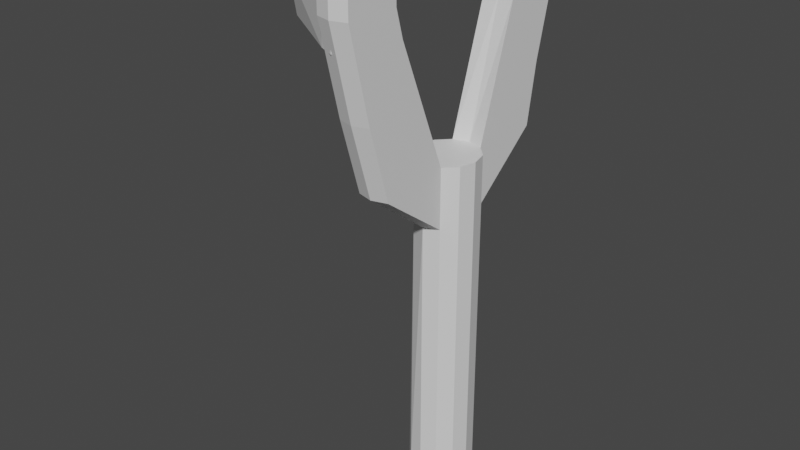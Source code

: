 # Source: SLINGSHOT.blend  (saved by Blender 3.2.14; exported with 4.5.12 LTS)
import bpy
from mathutils import Matrix  # noqa: F401  (used for matrix-valued properties, if any)

bpy.ops.wm.read_factory_settings(use_empty=True)
scene = bpy.context.scene
scene.name = 'Scene'

# ---- collections
col_collection = bpy.data.collections.new('Collection'); scene.collection.children.link(col_collection)

# ---- materials (node trees are filled in below, after node groups)
mat_slingshot = bpy.data.materials.new('SLINGSHOT')
mat_slingshot.use_transparent_shadow = False
mat_slingshot1 = bpy.data.materials.new('SLINGSHOT1')
mat_slingshot1.use_transparent_shadow = False
mat_rubber = bpy.data.materials.new('RUBBER')
mat_rubber.use_transparent_shadow = False

# ---- material node trees
mat_slingshot.use_nodes = True; mat_slingshot.node_tree.nodes.clear()
_N = mat_slingshot.node_tree.nodes; _L = mat_slingshot.node_tree.links
n0 = _N.new('ShaderNodeBsdfPrincipled'); n0.name = 'Principled BSDF'; n0.location = (10, 300)
n0.distribution = 'GGX'
n0.subsurface_method = 'RANDOM_WALK_SKIN'
n0.inputs[3].default_value = 1.45
n0.inputs[27].default_value = (0.0, 0.0, 0.0, 1.0)
n0.inputs[28].default_value = 1.0
n1 = _N.new('ShaderNodeOutputMaterial'); n1.name = 'Material Output'; n1.location = (300, 300)
_L.new(n0.outputs[0], n1.inputs[0])
n1.is_active_output = True
mat_slingshot1.use_nodes = True; mat_slingshot1.node_tree.nodes.clear()
_N = mat_slingshot1.node_tree.nodes; _L = mat_slingshot1.node_tree.links
n0 = _N.new('ShaderNodeBsdfPrincipled'); n0.name = 'Principled BSDF'; n0.location = (10, 300)
n0.distribution = 'GGX'
n0.subsurface_method = 'RANDOM_WALK_SKIN'
n0.inputs[3].default_value = 1.45
n0.inputs[27].default_value = (0.0, 0.0, 0.0, 1.0)
n0.inputs[28].default_value = 1.0
n1 = _N.new('ShaderNodeOutputMaterial'); n1.name = 'Material Output'; n1.location = (300, 300)
_L.new(n0.outputs[0], n1.inputs[0])
n1.is_active_output = True
mat_rubber.use_nodes = True; mat_rubber.node_tree.nodes.clear()
_N = mat_rubber.node_tree.nodes; _L = mat_rubber.node_tree.links
n0 = _N.new('ShaderNodeBsdfPrincipled'); n0.name = 'Principled BSDF'; n0.location = (10, 300)
n0.distribution = 'GGX'
n0.subsurface_method = 'RANDOM_WALK_SKIN'
n0.inputs[3].default_value = 1.45
n0.inputs[27].default_value = (0.0, 0.0, 0.0, 1.0)
n0.inputs[28].default_value = 1.0
n1 = _N.new('ShaderNodeOutputMaterial'); n1.name = 'Material Output'; n1.location = (300, 300)
_L.new(n0.outputs[0], n1.inputs[0])
n1.is_active_output = True

# ---- world
world_world = bpy.data.worlds.new('World'); scene.world = world_world
world_world.use_nodes = True; world_world.node_tree.nodes.clear()
_N = world_world.node_tree.nodes; _L = world_world.node_tree.links
n0 = _N.new('ShaderNodeOutputWorld'); n0.name = 'World Output'; n0.location = (300, 300)
n1 = _N.new('ShaderNodeBackground'); n1.name = 'Background'; n1.location = (10, 300)
n1.inputs[0].default_value = (0.05088, 0.05088, 0.05088, 1.0)
_L.new(n1.outputs[0], n0.inputs[0])
n0.is_active_output = True
world_world.color = (0.05088, 0.05088, 0.05088)
world_world.use_sun_shadow = False
world_world.sun_shadow_jitter_overblur = 0.0

# ---- meshes
me_cylinder = bpy.data.meshes.new('Cylinder')
me_cylinder.from_pydata([(0.0, 0.1885, 0.1001), (0.0, 0.1885, -0.1001), (-0.08916, 0.1632, 0.1001), (-0.08916, 0.1632, -0.1001), (-0.1544, 0.09424, 0.1001), (-0.1544, 0.09424, -0.1001), (-0.1783, -8.239e-09, 0.1001), (-0.1783, -8.239e-09, -0.1001), (-0.1544, -0.09424, 0.1001), (-0.1544, -0.09424, -0.1001), (-0.08916, -0.1632, 0.1001), (-0.08916, -0.1632, -0.1001), (1.559e-08, -0.1885, 0.1001), (1.559e-08, -0.1885, -0.1001), (0.08916, -0.1632, 0.1001), (0.08916, -0.1632, -0.1001), (0.1544, -0.09424, 0.1001), (0.1544, -0.09424, -0.1001), (0.1783, 2.248e-09, 0.1001), (0.1783, 2.248e-09, -0.1001), (0.1544, 0.09424, 0.1001), (0.1544, 0.09424, -0.1001), (0.08916, 0.1632, 0.1001), (0.08916, 0.1632, -0.1001), (0.0, 0.1885, 1.628), (-0.08916, 0.1632, 1.628), (-0.1544, 0.09424, 1.628), (-0.1783, -8.239e-09, 1.628), (-0.1439, -0.06152, 1.62), (-0.1048, -0.1314, 1.62), (1.559e-08, -0.1885, 1.623), (0.08916, -0.1632, 1.628), (0.1544, -0.09424, 1.628), (0.1783, 2.248e-09, 1.628), (0.1544, 0.09424, 1.628), (0.08916, 0.1632, 1.628), (-1.212e-07, 0.1885, 1.968), (-0.08916, 0.1632, 1.968), (-0.1544, 0.09424, 1.968), (-0.1783, -8.239e-09, 1.968), (-0.1544, -0.09424, 1.968), (-0.08916, -0.1632, 1.968), (-1.056e-07, -0.1885, 1.968), (0.08916, -0.1632, 1.968), (0.1544, -0.09424, 1.968), (0.1783, 2.248e-09, 1.968), (0.1544, 0.09424, 1.968), (0.08916, 0.1632, 1.968), (-0.08916, -0.5589, 1.921), (2.613e-08, -0.5841, 1.921), (0.08916, -0.5589, 1.921), (-0.08916, -0.6814, 2.333), (-9.504e-08, -0.7067, 2.333), (0.08916, -0.6814, 2.333), (4.068e-09, 0.6046, 1.961), (-0.08916, 0.5794, 1.961), (0.08916, 0.5794, 1.961), (-1.171e-07, 0.664, 2.304), (-0.08916, 0.6388, 2.304), (0.08916, 0.6388, 2.304), (-0.08916, -0.4985, 2.841), (-1.056e-07, -0.4965, 2.841), (0.08916, -0.4985, 2.841), (0.08916, -0.806, 2.841), (-0.08916, -0.806, 2.841), (-9.504e-08, -0.8313, 2.841), (-1.212e-07, 0.4368, 2.853), (-0.08916, 0.4351, 2.853), (0.08916, 0.4351, 2.853), (-1.171e-07, 0.8031, 2.853), (-0.08916, 0.7778, 2.853), (0.08916, 0.7778, 2.853), (-1.171e-07, 0.761, 2.687), (0.08916, 0.7357, 2.687), (-1.212e-07, 0.4075, 2.717), (-0.08916, 0.4051, 2.717), (0.08916, 0.4051, 2.717), (-0.08916, 0.7357, 2.687), (-0.08916, -0.7643, 2.671), (-0.08916, -0.4554, 2.687), (-1.056e-07, -0.4474, 2.687), (0.08916, -0.4554, 2.687), (-9.504e-08, -0.7895, 2.671), (0.08916, -0.7643, 2.671), (-1.212e-07, 0.4412, 3.043), (-0.08916, 0.4351, 3.043), (0.08916, 0.4351, 3.043), (-1.171e-07, 0.8031, 3.043), (-0.08916, 0.7778, 3.043), (0.08916, 0.7778, 3.043), (-0.08916, -0.4985, 3.033), (-1.056e-07, -0.4934, 3.033), (0.08916, -0.4985, 3.033), (0.08916, -0.806, 3.033), (-0.08916, -0.806, 3.033), (-9.504e-08, -0.8313, 3.033), (-1.164e-07, 0.0, 1.968), (-2.567e-09, 1.809e-09, -0.1001), (-0.03547, 0.7641, 2.674), (-0.03547, 0.7641, 2.897), (-0.03547, -0.7856, 2.674), (-0.03547, -0.7856, 2.897), (-0.1334, -0.7375, 2.674), (-0.1334, -0.7375, 2.897), (-0.5622, -0.4539, 2.674), (-0.6105, -0.4539, 2.897), (-0.6957, -0.01074, 2.674), (-0.7671, -0.01074, 2.897), (-0.5622, 0.4272, 2.674), (-0.5933, 0.4272, 2.897), (-0.1334, 0.7108, 2.674), (-0.1334, 0.7108, 2.897), (-0.03173, 0.6566, 2.674), (-0.03173, 0.6566, 2.897), (-0.03209, -0.6779, 2.674), (-0.03209, -0.6779, 2.897), (-0.1295, -0.6301, 2.675), (-0.1295, -0.6301, 2.898), (-0.5518, -0.3536, 2.675), (-0.5993, -0.3552, 2.898), (-0.6686, -0.01267, 2.677), (-0.7399, -0.01236, 2.9), (-0.552, 0.3266, 2.675), (-0.5825, 0.3275, 2.898), (-0.1293, 0.6035, 2.674), (-0.1293, 0.6035, 2.897)], [], [(0, 1, 3, 2), (2, 3, 5, 4), (4, 5, 7, 6), (6, 7, 9, 8), (8, 9, 11, 10), (10, 11, 13, 12), (12, 13, 15, 14), (14, 15, 17, 16), (16, 17, 19, 18), (18, 19, 21, 20), (20, 21, 23, 22), (22, 23, 1, 0), (6, 8, 28, 27), (25, 26, 38, 37), (22, 0, 24, 35), (0, 2, 25, 24), (4, 6, 27, 26), (20, 22, 35, 34), (2, 4, 26, 25), (18, 20, 34, 33), (16, 18, 33, 32), (14, 16, 32, 31), (12, 14, 31, 30), (10, 12, 30, 29), (8, 10, 29, 28), (3, 1, 97), (32, 33, 45, 44), (81, 80, 61, 62), (26, 27, 39, 38), (33, 34, 46, 45), (31, 43, 53, 50), (27, 28, 40, 39), (34, 35, 47, 46), (75, 74, 66, 67), (31, 32, 44, 43), (28, 29, 41, 40), (47, 35, 56, 59), (48, 49, 52, 51), (49, 50, 53, 52), (29, 30, 49, 48), (41, 29, 48, 51), (79, 78, 64, 60), (30, 31, 50, 49), (54, 55, 58, 57), (56, 54, 57, 59), (73, 72, 69, 71), (24, 25, 55, 54), (35, 24, 54, 56), (25, 37, 58, 55), (64, 65, 95, 94), (60, 64, 94, 90), (78, 82, 65, 64), (82, 83, 63, 65), (80, 79, 60, 61), (83, 81, 62, 63), (69, 70, 88, 87), (68, 71, 89, 86), (74, 76, 68, 66), (72, 77, 70, 69), (77, 75, 67, 70), (76, 73, 71, 68), (47, 59, 73, 76), (58, 37, 75, 77), (57, 58, 77, 72), (36, 47, 76, 74), (59, 57, 72, 73), (37, 36, 74, 75), (53, 43, 81, 83), (42, 41, 79, 80), (52, 53, 83, 82), (51, 52, 82, 78), (41, 51, 78, 79), (43, 42, 80, 81), (85, 84, 87, 88), (84, 86, 89, 87), (67, 66, 84, 85), (71, 69, 87, 89), (66, 68, 86, 84), (70, 67, 85, 88), (91, 90, 94, 95), (92, 91, 95, 93), (62, 61, 91, 92), (65, 63, 93, 95), (63, 62, 92, 93), (61, 60, 90, 91), (36, 37, 96), (37, 38, 96), (38, 39, 96), (39, 40, 96), (40, 41, 96), (41, 42, 96), (42, 43, 96), (43, 44, 96), (44, 45, 96), (45, 46, 96), (46, 47, 96), (47, 36, 96), (1, 23, 97), (23, 21, 97), (21, 19, 97), (19, 17, 97), (17, 15, 97), (15, 13, 97), (13, 11, 97), (11, 9, 97), (9, 7, 97), (7, 5, 97), (5, 3, 97), (100, 101, 103, 102), (102, 103, 105, 104), (104, 105, 107, 106), (106, 107, 109, 108), (108, 109, 111, 110), (110, 111, 99, 98), (114, 116, 117, 115), (116, 118, 119, 117), (118, 120, 121, 119), (120, 122, 123, 121), (122, 124, 125, 123), (124, 112, 113, 125), (98, 99, 113, 112), (101, 100, 114, 115), (100, 102, 116, 114), (103, 101, 115, 117), (102, 104, 118, 116), (105, 103, 117, 119), (104, 106, 120, 118), (107, 105, 119, 121), (106, 108, 122, 120), (109, 107, 121, 123), (108, 110, 124, 122), (111, 109, 123, 125), (110, 98, 112, 124), (99, 111, 125, 113)])
me_cylinder.polygons.foreach_set('material_index', [1, 1, 1, 1, 1, 1, 1, 1, 1, 1, 1, 1, 1, 1, 1, 1, 1, 1, 1, 1, 1, 1, 1, 1, 1, 1, 1, 0, 1, 1, 0, 1, 1, 0, 1, 1, 0, 0, 0, 0, 0, 0, 0, 0, 0, 0, 0, 0, 0, 0, 0, 0, 0, 0, 0, 0, 0, 0, 0, 0, 0, 0, 0, 0, 0, 0, 0, 0, 0, 0, 0, 0, 0, 0, 0, 0, 0, 0, 0, 0, 0, 0, 0, 0, 0, 1, 1, 1, 1, 1, 1, 1, 1, 1, 1, 1, 1, 1, 1, 1, 1, 1, 1, 1, 1, 1, 1, 1, 2, 2, 2, 2, 2, 2, 2, 2, 2, 2, 2, 2, 2, 2, 2, 2, 2, 2, 2, 2, 2, 2, 2, 2, 2, 2])
_uv = me_cylinder.uv_layers.new(name='UVMap')
_uv.uv.foreach_set('vector', [0.3236, 0.9244, 0.3236, 0.987, 0.3079, 0.987, 0.3079, 0.9244, 0.3079, 0.9244, 0.3079, 0.987, 0.2964, 0.987, 0.2964, 0.9244, 0.07021, 0.06505, 0.07743, 0.002808, 0.09294, 0.004681, 0.08571, 0.06693, 0.08571, 0.06693, 0.09294, 0.004681, 0.1086, 0.006426, 0.1013, 0.06867, 0.1013, 0.06867, 0.1086, 0.006426, 0.1201, 0.007574, 0.1129, 0.06982, 0.2476, 0.06559, 0.2476, 0.002917, 0.2632, 0.002963, 0.2632, 0.06563, 0.2632, 0.06563, 0.2632, 0.002963, 0.2789, 0.002924, 0.2789, 0.06559, 0.2789, 0.06559, 0.2789, 0.002924, 0.2907, 0.002808, 0.2907, 0.06548, 0.19, 0.06509, 0.1969, 0.002808, 0.2124, 0.004469, 0.2056, 0.06676, 0.2056, 0.06676, 0.2124, 0.004469, 0.228, 0.006251, 0.2211, 0.06854, 0.2211, 0.06854, 0.228, 0.006251, 0.2394, 0.007674, 0.2325, 0.06996, 0.3393, 0.9244, 0.3393, 0.987, 0.3236, 0.987, 0.3236, 0.9244, 0.08571, 0.06693, 0.1013, 0.06867, 0.04111, 0.5408, 0.03057, 0.5422, 0.3078, 0.4458, 0.2963, 0.4458, 0.2963, 0.3394, 0.3078, 0.3395, 0.3393, 0.9244, 0.3236, 0.9244, 0.3235, 0.4458, 0.3391, 0.4458, 0.3236, 0.9244, 0.3079, 0.9244, 0.3078, 0.4458, 0.3235, 0.4458, 0.07021, 0.06505, 0.08571, 0.06693, 0.03057, 0.5422, 0.01506, 0.5403, 0.2211, 0.06854, 0.2325, 0.06996, 0.1799, 0.5456, 0.1686, 0.5441, 0.3079, 0.9244, 0.2964, 0.9244, 0.2963, 0.4458, 0.3078, 0.4458, 0.2056, 0.06676, 0.2211, 0.06854, 0.1686, 0.5441, 0.153, 0.5424, 0.19, 0.06509, 0.2056, 0.06676, 0.153, 0.5424, 0.1374, 0.5407, 0.2789, 0.06559, 0.2907, 0.06548, 0.2907, 0.544, 0.2789, 0.5441, 0.2632, 0.06563, 0.2789, 0.06559, 0.2789, 0.5441, 0.2632, 0.5424, 0.2476, 0.06559, 0.2632, 0.06563, 0.2632, 0.5424, 0.245, 0.5415, 0.1013, 0.06867, 0.1129, 0.06982, 0.05274, 0.542, 0.04111, 0.5408, 0.6708, 0.8369, 0.6407, 0.8369, 0.6558, 0.7807, 0.1374, 0.5407, 0.153, 0.5424, 0.1413, 0.6481, 0.1257, 0.6464, 0.8115, 0.7273, 0.7745, 0.7273, 0.7745, 0.6724, 0.8115, 0.6724, 0.01506, 0.5403, 0.03057, 0.5422, 0.01831, 0.6478, 0.002808, 0.646, 0.153, 0.5424, 0.1686, 0.5441, 0.1569, 0.6498, 0.1413, 0.6481, 0.6275, 0.5932, 0.6027, 0.4609, 0.7033, 0.3017, 0.7033, 0.4661, 0.03057, 0.5422, 0.04111, 0.5408, 0.03393, 0.6496, 0.01831, 0.6478, 0.1686, 0.5441, 0.1799, 0.5456, 0.1682, 0.6513, 0.1569, 0.6498, 0.8115, 0.3322, 0.7744, 0.3321, 0.7745, 0.2838, 0.8115, 0.2838, 0.2789, 0.5441, 0.2907, 0.544, 0.2907, 0.6503, 0.2789, 0.6505, 0.04111, 0.5408, 0.05274, 0.542, 0.04549, 0.6507, 0.03393, 0.6496, 0.1682, 0.6513, 0.1799, 0.5456, 0.2373, 0.6567, 0.2353, 0.7647, 0.2462, 0.6365, 0.2617, 0.6366, 0.2613, 0.7657, 0.2457, 0.7656, 0.2617, 0.6366, 0.2775, 0.6365, 0.277, 0.7656, 0.2613, 0.7657, 0.245, 0.5415, 0.2632, 0.5424, 0.2617, 0.6366, 0.2462, 0.6365, 0.04549, 0.6507, 0.05274, 0.542, 0.1125, 0.6438, 0.1179, 0.7742, 0.06778, 0.88, 0.1194, 0.8809, 0.1201, 0.9348, 0.06934, 0.9289, 0.2632, 0.5424, 0.2789, 0.5441, 0.2775, 0.6365, 0.2617, 0.6366, 0.3236, 0.3417, 0.3079, 0.3417, 0.3079, 0.2342, 0.3236, 0.2342, 0.3393, 0.3417, 0.3236, 0.3417, 0.3236, 0.2342, 0.3393, 0.2342, 0.3393, 0.1144, 0.3236, 0.1144, 0.3236, 0.06244, 0.3393, 0.06243, 0.3235, 0.4458, 0.3078, 0.4458, 0.3079, 0.3417, 0.3236, 0.3417, 0.3391, 0.4458, 0.3235, 0.4458, 0.3236, 0.3417, 0.3393, 0.3417, 0.5063, 0.5814, 0.4887, 0.4564, 0.5822, 0.3218, 0.5861, 0.4494, 0.2452, 0.9251, 0.2608, 0.9251, 0.2608, 0.9851, 0.2452, 0.9851, 0.06934, 0.9289, 0.1201, 0.9348, 0.1132, 0.9943, 0.06242, 0.9884, 0.2454, 0.8716, 0.261, 0.8717, 0.2608, 0.9251, 0.2452, 0.9251, 0.261, 0.8717, 0.2767, 0.8716, 0.2766, 0.9251, 0.2608, 0.9251, 0.7745, 0.7273, 0.7374, 0.7273, 0.7374, 0.6724, 0.7745, 0.6724, 0.6989, 0.1672, 0.6219, 0.171, 0.6212, 0.1094, 0.6967, 0.09936, 0.3236, 0.06244, 0.3079, 0.06244, 0.3079, 0.002815, 0.3236, 0.002817, 0.1827, 0.9317, 0.2394, 0.9379, 0.2328, 0.9972, 0.1762, 0.9909, 0.7744, 0.3321, 0.7374, 0.3321, 0.7375, 0.2837, 0.7745, 0.2838, 0.3236, 0.1144, 0.3079, 0.1144, 0.3079, 0.06244, 0.3236, 0.06244, 0.5849, 0.1788, 0.5063, 0.1755, 0.5062, 0.1247, 0.5861, 0.1168, 0.1825, 0.8887, 0.2381, 0.8855, 0.2394, 0.9379, 0.1827, 0.9317, 0.1682, 0.6513, 0.2353, 0.7647, 0.2381, 0.8855, 0.1825, 0.8887, 0.5822, 0.3218, 0.4887, 0.4564, 0.5063, 0.1755, 0.5849, 0.1788, 0.3236, 0.2342, 0.3079, 0.2342, 0.3079, 0.1144, 0.3236, 0.1144, 0.7747, 0.5979, 0.7379, 0.5978, 0.7374, 0.3321, 0.7744, 0.3321, 0.3393, 0.2342, 0.3236, 0.2342, 0.3236, 0.1144, 0.3393, 0.1144, 0.8119, 0.5979, 0.7747, 0.5979, 0.7744, 0.3321, 0.8115, 0.3322, 0.7033, 0.3017, 0.6027, 0.4609, 0.6219, 0.171, 0.6989, 0.1672, 0.7745, 0.983, 0.7375, 0.983, 0.7374, 0.7273, 0.7745, 0.7273, 0.2613, 0.7657, 0.277, 0.7656, 0.2767, 0.8716, 0.261, 0.8717, 0.2457, 0.7656, 0.2613, 0.7657, 0.261, 0.8717, 0.2454, 0.8716, 0.04549, 0.6507, 0.1179, 0.7742, 0.1194, 0.8809, 0.06778, 0.88, 0.8115, 0.983, 0.7745, 0.983, 0.7745, 0.7273, 0.8115, 0.7273, 0.9254, 0.04124, 0.9478, 0.04269, 0.9478, 0.1286, 0.9254, 0.1226, 0.9478, 0.04269, 0.9702, 0.04124, 0.9702, 0.1226, 0.9478, 0.1286, 0.8115, 0.2838, 0.7745, 0.2838, 0.7748, 0.2161, 0.8119, 0.2161, 0.3393, 0.06243, 0.3236, 0.06244, 0.3236, 0.002817, 0.3393, 0.002808, 0.7745, 0.2838, 0.7375, 0.2837, 0.7379, 0.216, 0.7748, 0.2161, 0.5861, 0.1168, 0.5062, 0.1247, 0.4963, 0.05464, 0.5763, 0.04675, 0.6287, 0.8474, 0.6578, 0.8489, 0.6578, 0.9439, 0.6287, 0.9517, 0.5996, 0.8489, 0.6287, 0.8474, 0.6287, 0.9517, 0.5996, 0.9439, 0.8115, 0.6724, 0.7745, 0.6724, 0.7745, 0.6043, 0.8115, 0.6043, 0.2608, 0.9251, 0.2766, 0.9251, 0.2766, 0.9851, 0.2608, 0.9851, 0.6967, 0.09936, 0.6212, 0.1094, 0.6072, 0.03478, 0.6827, 0.02471, 0.7745, 0.6724, 0.7374, 0.6724, 0.7375, 0.6043, 0.7745, 0.6043, 0.6407, 0.6016, 0.6708, 0.6016, 0.6558, 0.6578, 0.6708, 0.6016, 0.6969, 0.6167, 0.6558, 0.6578, 0.6969, 0.6167, 0.712, 0.6428, 0.6558, 0.6578, 0.712, 0.6428, 0.712, 0.6729, 0.6558, 0.6578, 0.712, 0.6729, 0.6969, 0.699, 0.6558, 0.6578, 0.6969, 0.699, 0.6708, 0.7141, 0.6558, 0.6578, 0.6708, 0.7141, 0.6407, 0.7141, 0.6558, 0.6578, 0.6407, 0.7141, 0.6146, 0.699, 0.6558, 0.6578, 0.6146, 0.699, 0.5996, 0.6729, 0.6558, 0.6578, 0.5996, 0.6729, 0.5996, 0.6428, 0.6558, 0.6578, 0.5996, 0.6428, 0.6146, 0.6167, 0.6558, 0.6578, 0.6146, 0.6167, 0.6407, 0.6016, 0.6558, 0.6578, 0.6407, 0.8369, 0.6146, 0.8219, 0.6558, 0.7807, 0.6146, 0.8219, 0.5996, 0.7958, 0.6558, 0.7807, 0.5996, 0.7958, 0.5996, 0.7656, 0.6558, 0.7807, 0.5996, 0.7656, 0.6146, 0.7396, 0.6558, 0.7807, 0.6146, 0.7396, 0.6407, 0.7245, 0.6558, 0.7807, 0.6407, 0.7245, 0.6708, 0.7245, 0.6558, 0.7807, 0.6708, 0.7245, 0.6969, 0.7396, 0.6558, 0.7807, 0.6969, 0.7396, 0.712, 0.7656, 0.6558, 0.7807, 0.712, 0.7656, 0.712, 0.7958, 0.6558, 0.7807, 0.712, 0.7958, 0.6969, 0.8219, 0.6558, 0.7807, 0.6969, 0.8219, 0.6708, 0.8369, 0.6558, 0.7807, 0.4025, 0.8472, 0.5398, 0.8466, 0.5398, 0.8697, 0.4026, 0.8703, 0.4026, 0.8703, 0.5398, 0.8697, 0.5398, 0.982, 0.4025, 0.9711, 0.5481, 0.8344, 0.399, 0.8342, 0.3981, 0.7339, 0.5472, 0.7341, 0.5472, 0.7341, 0.3981, 0.7339, 0.3992, 0.6356, 0.5481, 0.6357, 0.8377, 0.794, 0.982, 0.7826, 0.982, 0.9499, 0.8376, 0.9501, 0.8376, 0.9501, 0.982, 0.9499, 0.982, 0.9856, 0.8377, 0.9857, 0.8377, 0.5557, 0.8376, 0.5203, 0.982, 0.52, 0.9821, 0.5554, 0.8376, 0.5203, 0.8377, 0.3671, 0.9821, 0.3496, 0.982, 0.52, 0.9174, 0.04166, 0.9163, 0.1226, 0.8164, 0.1226, 0.8175, 0.04124, 0.9163, 0.1226, 0.9174, 0.2031, 0.8176, 0.2033, 0.8164, 0.1226, 0.8378, 0.7588, 0.8376, 0.6031, 0.982, 0.6043, 0.9821, 0.771, 0.8376, 0.6031, 0.8377, 0.5673, 0.9821, 0.5684, 0.982, 0.6043, 0.9254, 0.2363, 0.9254, 0.1366, 0.9509, 0.1366, 0.9509, 0.2363, 0.6682, 0.9771, 0.6682, 0.8474, 0.7014, 0.8474, 0.7014, 0.9771, 0.4672, 0.6167, 0.4499, 0.6087, 0.4506, 0.5909, 0.4677, 0.5988, 0.4563, 0.0108, 0.4735, 0.002808, 0.4741, 0.02071, 0.457, 0.02866, 0.4499, 0.6087, 0.3746, 0.5616, 0.3764, 0.5449, 0.4506, 0.5909, 0.3724, 0.05793, 0.4563, 0.0108, 0.457, 0.02866, 0.3744, 0.07434, 0.3746, 0.5616, 0.3511, 0.4879, 0.3559, 0.4883, 0.3764, 0.5449, 0.3449, 0.1316, 0.3724, 0.05793, 0.3744, 0.07434, 0.3497, 0.1313, 0.3511, 0.4879, 0.3745, 0.4151, 0.3763, 0.4318, 0.3559, 0.4883, 0.3754, 0.2044, 0.3449, 0.1316, 0.3497, 0.1313, 0.3773, 0.1878, 0.3745, 0.4151, 0.4499, 0.3679, 0.4506, 0.3858, 0.3763, 0.4318, 0.4562, 0.2516, 0.3754, 0.2044, 0.3773, 0.1878, 0.4569, 0.2337, 0.4499, 0.3679, 0.4671, 0.3591, 0.4677, 0.3769, 0.4506, 0.3858, 0.4734, 0.2605, 0.4562, 0.2516, 0.4569, 0.2337, 0.4741, 0.2426])
me_cylinder.materials.append(mat_slingshot)
me_cylinder.materials.append(mat_slingshot1)
me_cylinder.materials.append(mat_rubber)
me_cylinder.update()

# ---- objects
ob_empty = bpy.data.objects.new('Empty', None)
ob_cylinder = bpy.data.objects.new('Cylinder', me_cylinder)

# ---- transforms, parenting, visibility, modifiers, constraints
ob_empty.location = (0.1759, -0.7239, 0.1763)
ob_empty.rotation_euler = (1.571, 0.0, 1.571)
ob_empty.empty_display_type = 'IMAGE'
ob_empty.empty_display_size = 4.035
ob_empty.empty_image_offset = (-0.3804, -0.5)
ob_cylinder.location = (0.2084, -0.4334, -1.472)

# ---- collection membership
col_collection.objects.link(ob_empty)
col_collection.objects.link(ob_cylinder)

# ---- scene / render settings (as saved in the file)
scene.frame_start = 1; scene.frame_end = 250; scene.frame_set(1)
scene.render.engine = 'BLENDER_EEVEE_NEXT'
scene.cycles.sampling_pattern = 'TABULATED_SOBOL'
scene.cycles.use_light_tree = False
scene.view_settings.view_transform = 'Filmic'
bpy.context.view_layer.update()

# ---- added for rendering (the .blend has no active camera and no usable light): camera, sun
cam_auto = bpy.data.cameras.new('AutoCamera')
cam_auto.lens = 50.0
cam_auto.sensor_width = 36.0
cam_auto.clip_end = 1000.0
ob_auto_camera = bpy.data.objects.new('AutoCamera', cam_auto)
scene.collection.objects.link(ob_auto_camera)
ob_auto_camera.location = (3.30666, -4.5187, 2.71357)
ob_auto_camera.rotation_euler = (1.09748, -7.21219e-08, 0.694738)
scene.camera = ob_auto_camera
light_auto_sun = bpy.data.lights.new('AutoSun', 'SUN')
light_auto_sun.energy = 3.0
light_auto_sun.angle = 0.0523599
ob_auto_sun = bpy.data.objects.new('AutoSun', light_auto_sun)
scene.collection.objects.link(ob_auto_sun)
ob_auto_sun.rotation_euler = (0.872665, 0.174533, 0.523599)
bpy.context.view_layer.update()
